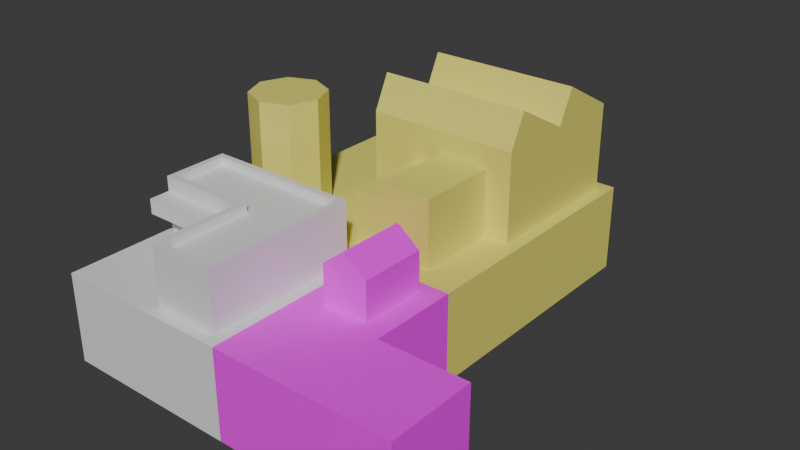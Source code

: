 # Source: assets.blend  (saved by Blender 4.0.36; exported with 4.5.12 LTS)
import bpy
from mathutils import Matrix  # noqa: F401  (used for matrix-valued properties, if any)

bpy.ops.wm.read_factory_settings(use_empty=True)
scene = bpy.context.scene
scene.name = 'Scene'

# ---- collections
col_collection = bpy.data.collections.new('Collection'); scene.collection.children.link(col_collection)

# ---- images (referenced by path relative to the original .blend; pixels are not part of the script)
import os
ASSET_DIR = os.environ.get("B2B_ASSET_DIR", "")  # directory of the original .blend (textures are referenced by path, not embedded)
HERE = os.path.dirname(os.path.abspath(__file__))  # packed textures are extracted next to this script under _unpacked/

def load_image(name, relpath, width, height, colorspace="sRGB"):
    """Load a texture the original file referenced (path relative to the .blend, or extracted next to this script)."""
    p = next((c for c in (os.path.join(HERE, relpath), os.path.join(ASSET_DIR, relpath)) if relpath and os.path.exists(c)), "")
    if p:
        img = bpy.data.images.load(p, check_existing=True)
        img.name = name
    else:  # same state as the original file: an image datablock whose file is absent (Cycles renders it pink)
        img = bpy.data.images.new(name, width, height)
        img.source = "FILE"
        img.filepath = "//" + (relpath or name)
    img.colorspace_settings.name = colorspace
    return img
img_texture_png = load_image('texture.png', 'texture.png', 1024, 1024, 'sRGB')

# ---- materials (node trees are filled in below, after node groups)
mat_material_009 = bpy.data.materials.new('Material.009')
mat_material_009.use_transparent_shadow = False
mat_w = bpy.data.materials.new('w')
mat_w.use_transparent_shadow = False
mat_material = bpy.data.materials.new('Material')
mat_material.alpha_threshold = 0.0
mat_material.use_transparent_shadow = False
mat_material.roughness = 0.5
mat_material.line_color = (0.0, 0.0, 0.0, 1.0)

# ---- material node trees
mat_material_009.use_nodes = True; mat_material_009.node_tree.nodes.clear()
_N = mat_material_009.node_tree.nodes; _L = mat_material_009.node_tree.links
n0 = _N.new('ShaderNodeBsdfPrincipled'); n0.name = 'Principled BSDF'; n0.location = (10, 300)
n0.inputs[3].default_value = 1.45
n1 = _N.new('ShaderNodeOutputMaterial'); n1.name = 'Material Output'; n1.location = (300, 300)
n2 = _N.new('ShaderNodeTexImage'); n2.name = 'Image Texture'; n2.location = (-280, 280)
n2.image = img_texture_png
_L.new(n0.outputs[0], n1.inputs[0])
_L.new(n2.outputs[0], n0.inputs[0])
n1.is_active_output = True
mat_w.use_nodes = True; mat_w.node_tree.nodes.clear()
_N = mat_w.node_tree.nodes; _L = mat_w.node_tree.links
n0 = _N.new('ShaderNodeBsdfPrincipled'); n0.name = 'Principled BSDF'; n0.location = (10, 300)
n0.inputs[3].default_value = 1.45
n1 = _N.new('ShaderNodeOutputMaterial'); n1.name = 'Material Output'; n1.location = (300, 300)
_L.new(n0.outputs[0], n1.inputs[0])
n1.is_active_output = True
mat_material.use_nodes = True; mat_material.node_tree.nodes.clear()
_N = mat_material.node_tree.nodes; _L = mat_material.node_tree.links
n0 = _N.new('ShaderNodeOutputMaterial'); n0.name = 'Material Output'; n0.location = (300, 300)
n1 = _N.new('ShaderNodeBsdfPrincipled'); n1.name = 'Principled BSDF'; n1.location = (10, 300)
n1.inputs[0].default_value = (0.8003, 0.7491, 0.161, 1.0)
n1.inputs[3].default_value = 1.45
_L.new(n1.outputs[0], n0.inputs[0])
n0.is_active_output = True

# ---- world
world_world = bpy.data.worlds.new('World'); scene.world = world_world
world_world.use_nodes = True; world_world.node_tree.nodes.clear()
_N = world_world.node_tree.nodes; _L = world_world.node_tree.links
n0 = _N.new('ShaderNodeOutputWorld'); n0.name = 'World Output'; n0.location = (300, 300)
n1 = _N.new('ShaderNodeBackground'); n1.name = 'Background'; n1.location = (10, 300)
n1.inputs[0].default_value = (0.05088, 0.05088, 0.05088, 1.0)
_L.new(n1.outputs[0], n0.inputs[0])
n0.is_active_output = True
world_world.color = (0.05088, 0.05088, 0.05088)
world_world.use_sun_shadow = False
world_world.sun_shadow_jitter_overblur = 0.0

# ---- meshes
me_cube = bpy.data.meshes.new('Cube')
me_cube.from_pydata([(1.0, 1.0, 0.0), (1.0, 1.0, -1.0), (1.0, 0.0, 0.0), (1.0, 0.0, -1.0), (0.0, 1.0, 0.0), (0.0, 1.0, -1.0), (0.0, 0.0, 0.0), (0.0, 0.0, -1.0), (0.7557, 0.8682, 0.4268), (0.7557, 0.8682, -0.08451), (0.7557, 0.1318, 0.4268), (0.7557, 0.1318, -0.08451), (0.2443, 0.8682, 0.4268), (0.2443, 0.8682, -0.08451), (0.2443, 0.1318, 0.4268), (0.2443, 0.1318, -0.08451), (0.5, 0.8682, -0.08451), (0.5, 0.1318, 0.6281), (0.5, 0.1318, -0.08451), (0.5, 0.8682, 0.6281)], [], [(0, 4, 6, 2), (3, 2, 6, 7), (7, 6, 4, 5), (5, 1, 3, 7), (1, 0, 2, 3), (5, 4, 0, 1), (19, 12, 14, 17), (18, 17, 14, 15), (15, 14, 12, 13), (16, 9, 11, 18), (9, 8, 10, 11), (16, 19, 8, 9), (13, 12, 19, 16), (13, 16, 18, 15), (11, 10, 17, 18), (8, 19, 17, 10)])
_uv = me_cube.uv_layers.new(name='UVMap')
_uv.uv.foreach_set('vector', [0.3496, 0.2891, 0.3496, 0.2891, 0.3496, 0.2891, 0.3496, 0.2891, 0.8066, 0.09375, 0.8066, 0.09375, 0.8066, 0.09375, 0.8066, 0.09375, 0.8066, 0.09375, 0.8066, 0.09375, 0.8066, 0.09375, 0.8066, 0.09375, 0.8066, 0.09375, 0.8066, 0.09375, 0.8066, 0.09375, 0.8066, 0.09375, 0.8066, 0.09375, 0.8066, 0.09375, 0.8066, 0.09375, 0.8066, 0.09375, 0.8066, 0.09375, 0.8066, 0.09375, 0.8066, 0.09375, 0.8066, 0.09375, 0.3418, 0.6094, 0.3418, 0.6094, 0.3418, 0.6094, 0.3418, 0.6094, 0.8066, 0.09375, 0.8066, 0.09375, 0.8066, 0.09375, 0.8066, 0.09375, 0.8066, 0.09375, 0.8066, 0.09375, 0.8066, 0.09375, 0.8066, 0.09375, 0.8066, 0.09375, 0.8066, 0.09375, 0.8066, 0.09375, 0.8066, 0.09375, 0.8066, 0.09375, 0.8066, 0.09375, 0.8066, 0.09375, 0.8066, 0.09375, 0.8066, 0.09375, 0.8066, 0.09375, 0.8066, 0.09375, 0.8066, 0.09375, 0.8066, 0.09375, 0.8066, 0.09375, 0.8066, 0.09375, 0.8066, 0.09375, 0.8066, 0.09375, 0.8066, 0.09375, 0.8066, 0.09375, 0.8066, 0.09375, 0.8066, 0.09375, 0.8066, 0.09375, 0.8066, 0.09375, 0.8066, 0.09375, 0.3418, 0.6094, 0.3418, 0.6094, 0.3418, 0.6094, 0.3418, 0.6094])
me_cube.materials.append(mat_material_009)
me_cube.use_mirror_vertex_groups = False
me_cube.update()
me_cube_001 = bpy.data.meshes.new('Cube.001')
me_cube_001.from_pydata([(1.0, 0.8644, 0.0), (1.0, 1.0, -1.0), (1.136, 0.1356, 0.0), (1.0, 0.0, -1.0), (0.1356, 0.8644, 0.0), (0.0, 1.0, -1.0), (0.1356, 0.1356, 0.0), (0.0, 0.0, -1.0), (0.0, -1.0, -1.0), (0.0, -1.0, 0.0), (1.136, -0.8644, 0.0), (1.0, -1.0, -1.0), (1.864, 0.8644, 0.0), (2.0, 1.0, -1.0), (1.864, 0.0, 0.0), (2.0, 0.0, -1.0), (1.864, -0.8644, 0.0), (2.0, -1.0, -1.0), (1.0, -1.0, 0.0), (2.0, -1.0, 0.0), (1.0, 0.0, 0.0), (0.0, 0.0, 0.0), (0.0, 1.0, 0.0), (1.0, 1.0, 0.0), (2.0, 1.0, 0.0), (2.0, 0.0, 0.0), (1.0, 0.8644, 0.6597), (1.205, 0.205, 0.6597), (1.864, 0.0, 0.6597), (1.205, -0.795, 0.6597), (1.795, -0.795, 0.6597), (0.205, 0.205, 0.6597), (0.205, 0.795, 0.6597), (1.795, 0.795, 0.6597), (1.136, -0.8644, 0.6597), (1.864, -0.8644, 0.6597), (1.136, 0.1356, 0.6597), (0.1356, 0.1356, 0.6597), (0.1356, 0.8644, 0.6597), (1.0, 0.795, 0.6597), (1.864, 0.8644, 0.6597), (1.795, 0.0, 0.6597), (1.0, 0.795, 0.5731), (1.205, 0.205, 0.5731), (1.795, 0.0, 0.5731), (1.205, -0.795, 0.5731), (1.795, -0.795, 0.5731), (0.205, 0.205, 0.5731), (0.205, 0.795, 0.5731), (1.795, 0.795, 0.5731), (1.136, 0.1356, 0.3298), (0.6356, 0.1356, 0.0), (0.6356, 0.1356, 0.6597), (0.1356, 0.1356, 0.3298), (0.6356, 0.1356, 0.3298), (0.1356, 0.1356, 0.4948), (1.136, 0.1356, 0.4948), (0.6356, 0.1356, 0.4948), (1.136, -0.09808, 0.4948), (1.136, -0.09808, 0.3298), (0.6356, -0.09808, 0.3298), (0.1356, -0.09808, 0.3298), (0.1356, -0.09808, 0.4948), (0.6356, -0.09808, 0.4948)], [], [(10, 16, 35, 34), (21, 7, 8, 9), (7, 21, 22, 5), (5, 1, 3, 7), (1, 23, 24, 13), (5, 22, 23, 1), (11, 18, 9, 8), (7, 3, 11, 8), (20, 21, 9, 18), (4, 6, 53, 55, 37, 38), (13, 24, 25, 15), (15, 25, 19, 17), (3, 1, 13, 15), (18, 11, 17, 19), (2, 10, 34, 36, 56, 50), (11, 3, 15, 17), (16, 10, 18, 19), (2, 51, 6, 21, 20), (6, 4, 22, 21), (4, 0, 23, 22), (10, 2, 20, 18), (12, 14, 25, 24), (14, 16, 19, 25), (0, 12, 24, 23), (31, 27, 43, 47), (39, 32, 48, 42), (41, 33, 49, 44), (12, 0, 26, 40), (14, 12, 40, 28), (0, 4, 38, 26), (57, 56, 36, 52), (16, 14, 28, 35), (30, 29, 34, 35), (27, 31, 37, 52, 36), (31, 32, 38, 37), (32, 39, 26, 38), (29, 27, 36, 34), (33, 41, 28, 40), (41, 30, 35, 28), (39, 33, 40, 26), (42, 48, 47, 43), (43, 45, 46, 44), (42, 43, 44, 49), (30, 41, 44, 46), (27, 29, 45, 43), (32, 31, 47, 48), (29, 30, 46, 45), (33, 39, 42, 49), (55, 57, 52, 37), (6, 51, 54, 53), (51, 2, 50, 54), (57, 55, 62, 63), (53, 54, 60, 61), (61, 60, 63, 62), (60, 59, 58, 63), (50, 56, 58, 59), (54, 50, 59, 60), (56, 57, 63, 58), (55, 53, 61, 62)])
_uv = me_cube_001.uv_layers.new(name='UVMap')
_uv.uv.foreach_set('vector', [0.625, 0.75, 0.625, 0.75, 0.625, 0.75, 0.625, 0.75, 0.625, 0.0, 0.375, 0.0, 0.375, 0.0, 0.625, 0.0, 0.375, 0.0, 0.625, 0.0, 0.625, 0.25, 0.375, 0.25, 0.125, 0.5, 0.375, 0.5, 0.375, 0.75, 0.125, 0.75, 0.375, 0.5, 0.625, 0.5, 0.625, 0.5, 0.375, 0.5, 0.375, 0.25, 0.625, 0.25, 0.625, 0.5, 0.375, 0.5, 0.375, 0.75, 0.625, 0.75, 0.625, 1.0, 0.375, 1.0, 0.125, 0.75, 0.375, 0.75, 0.375, 0.75, 0.125, 0.75, 0.625, 0.75, 0.875, 0.75, 0.875, 0.75, 0.625, 0.75, 0.8411, 0.5339, 0.8411, 0.7161, 0.8411, 0.7161, 0.8411, 0.7161, 0.8411, 0.7161, 0.8411, 0.5339, 0.375, 0.5, 0.625, 0.5, 0.625, 0.75, 0.375, 0.75, 0.375, 0.75, 0.625, 0.75, 0.625, 0.75, 0.375, 0.75, 0.375, 0.75, 0.375, 0.5, 0.375, 0.5, 0.375, 0.75, 0.625, 0.75, 0.375, 0.75, 0.375, 0.75, 0.625, 0.75, 0.625, 0.75, 0.625, 0.75, 0.625, 0.75, 0.625, 0.75, 0.625, 0.75, 0.625, 0.75, 0.375, 0.75, 0.375, 0.75, 0.375, 0.75, 0.375, 0.75, 0.625, 0.75, 0.625, 0.75, 0.625, 0.75, 0.625, 0.75, 0.625, 0.75, 0.733, 0.733, 0.8411, 0.7161, 0.875, 0.75, 0.625, 0.75, 0.8411, 0.7161, 0.8411, 0.5339, 0.875, 0.5, 0.875, 0.75, 0.8411, 0.5339, 0.625, 0.5339, 0.625, 0.5, 0.875, 0.5, 0.625, 0.75, 0.625, 0.75, 0.625, 0.75, 0.625, 0.75, 0.625, 0.5339, 0.625, 0.75, 0.625, 0.75, 0.625, 0.5, 0.625, 0.75, 0.625, 0.75, 0.625, 0.75, 0.625, 0.75, 0.625, 0.5339, 0.625, 0.5339, 0.625, 0.5, 0.625, 0.5, 0.8256, 0.7006, 0.625, 0.75, 0.625, 0.75, 0.8256, 0.7006, 0.625, 0.5512, 0.8243, 0.5518, 0.8243, 0.5518, 0.625, 0.5512, 0.625, 0.75, 0.625, 0.5512, 0.625, 0.5512, 0.625, 0.75, 0.625, 0.5339, 0.625, 0.5339, 0.625, 0.5339, 0.625, 0.5339, 0.625, 0.75, 0.625, 0.5339, 0.625, 0.5339, 0.625, 0.75, 0.625, 0.5339, 0.8411, 0.5339, 0.8411, 0.5339, 0.625, 0.5339, 0.733, 0.733, 0.625, 0.75, 0.625, 0.75, 0.733, 0.733, 0.625, 0.75, 0.625, 0.75, 0.625, 0.75, 0.625, 0.75, 0.625, 0.75, 0.625, 0.75, 0.625, 0.75, 0.625, 0.75, 0.625, 0.75, 0.8256, 0.7006, 0.8411, 0.7161, 0.733, 0.733, 0.625, 0.75, 0.8256, 0.7006, 0.8243, 0.5518, 0.8411, 0.5339, 0.8411, 0.7161, 0.8243, 0.5518, 0.625, 0.5512, 0.625, 0.5339, 0.8411, 0.5339, 0.625, 0.75, 0.625, 0.75, 0.625, 0.75, 0.625, 0.75, 0.625, 0.5512, 0.625, 0.75, 0.625, 0.75, 0.625, 0.5339, 0.625, 0.75, 0.625, 0.75, 0.625, 0.75, 0.625, 0.75, 0.625, 0.5512, 0.625, 0.5512, 0.625, 0.5339, 0.625, 0.5339, 0.625, 0.5512, 0.8243, 0.5518, 0.8256, 0.7006, 0.625, 0.75, 0.625, 0.75, 0.625, 0.75, 0.625, 0.75, 0.625, 0.75, 0.625, 0.5512, 0.625, 0.6988, 0.625, 0.75, 0.625, 0.5512, 0.625, 0.75, 0.625, 0.75, 0.625, 0.75, 0.625, 0.75, 0.625, 0.75, 0.625, 0.75, 0.625, 0.75, 0.625, 0.75, 0.8243, 0.5518, 0.8256, 0.7006, 0.8256, 0.7006, 0.8243, 0.5518, 0.625, 0.75, 0.625, 0.75, 0.625, 0.75, 0.625, 0.75, 0.625, 0.5512, 0.625, 0.5512, 0.625, 0.5512, 0.625, 0.5512, 0.8411, 0.7161, 0.733, 0.733, 0.733, 0.733, 0.8411, 0.7161, 0.8411, 0.7161, 0.733, 0.733, 0.733, 0.733, 0.8411, 0.7161, 0.733, 0.733, 0.625, 0.75, 0.625, 0.75, 0.733, 0.733, 0.733, 0.733, 0.8411, 0.7161, 0.8411, 0.7161, 0.733, 0.733, 0.8411, 0.7161, 0.733, 0.733, 0.733, 0.733, 0.8411, 0.7161, 0.8411, 0.7161, 0.733, 0.733, 0.733, 0.733, 0.8411, 0.7161, 0.733, 0.733, 0.625, 0.75, 0.625, 0.75, 0.733, 0.733, 0.625, 0.75, 0.625, 0.75, 0.625, 0.75, 0.625, 0.75, 0.733, 0.733, 0.625, 0.75, 0.625, 0.75, 0.733, 0.733, 0.625, 0.75, 0.733, 0.733, 0.733, 0.733, 0.625, 0.75, 0.8411, 0.7161, 0.8411, 0.7161, 0.8411, 0.7161, 0.8411, 0.7161])
me_cube_001.materials.append(mat_w)
me_cube_001.use_mirror_vertex_groups = False
me_cube_001.update()
me_cube_003 = bpy.data.meshes.new('Cube.003')
me_cube_003.from_pydata([(0.8604, 3.86, 0.0), (1.0, 4.0, -1.0), (0.8604, 3.0, 0.0), (1.0, 3.0, -1.0), (0.0, 3.86, 0.0), (0.0, 4.0, -1.0), (0.0, 3.184, 1.375), (0.0, 3.0, -1.0), (0.0, 2.0, -1.0), (0.0, 2.14, 0.0), (0.8604, 2.14, 0.0), (1.0, 2.0, -1.0), (0.0, 1.0, -1.0), (0.0, 1.0, 0.0), (1.0, 1.0, 0.0), (1.0, 1.0, -1.0), (-1.0, 4.0, -1.0), (-1.0, 3.0, -1.0), (-0.8604, 3.0, 0.0), (-0.8604, 3.86, 0.0), (-1.0, 2.0, -1.0), (-0.8604, 2.14, 0.0), (-1.0, 1.0, -1.0), (-1.204, 1.204, 0.0), (-2.0, 4.0, -1.0), (-2.0, 3.0, -1.0), (-2.0, 3.0, 0.0), (-2.0, 4.0, 0.0), (-2.0, 2.0, -1.0), (-1.796, 1.796, 0.0), (-2.0, 1.0, -1.0), (-1.796, 1.204, 0.0), (1.0, 4.0, 0.0), (1.0, 3.0, 0.0), (0.0, 4.0, 0.0), (1.0, 2.0, 0.0), (0.0, 2.0, 0.0), (-1.0, 3.0, 0.0), (-1.0, 4.0, 0.0), (-1.204, 1.796, 0.0), (0.8604, 3.0, 0.997), (0.0, 3.0, 0.997), (0.0, 3.86, 0.997), (0.0, 2.14, 0.997), (-0.8604, 3.0, 0.997), (0.8604, 3.86, 0.997), (0.8604, 2.14, 0.997), (-0.8604, 3.86, 0.997), (-0.8604, 2.14, 0.997), (0.0, 2.323, 1.375), (0.8604, 3.184, 1.375), (0.8604, 2.323, 1.375), (-0.8604, 3.184, 1.375), (-0.8604, 2.323, 1.375), (-1.0, 2.0, 0.0), (-1.0, 1.0, 0.0), (-2.0, 2.0, 0.0), (-2.0, 1.0, 0.0), (-1.081, 1.5, 0.0), (-1.919, 1.5, 0.0), (-1.5, 1.919, 0.0), (-1.5, 1.081, 0.0), (-1.081, 1.5, 1.253), (-1.204, 1.204, 1.253), (-1.919, 1.5, 1.253), (-1.796, 1.204, 1.253), (-1.5, 1.919, 1.253), (-1.796, 1.796, 1.253), (-1.5, 1.081, 1.253), (-1.204, 1.796, 1.253), (-1.5, 1.5, 1.253), (0.5806, 2.14, 0.0), (0.5806, 2.14, 0.997), (0.0, 2.14, 0.7486), (0.5806, 2.14, 0.7486), (0.5806, 1.223, 0.0), (0.0, 1.223, 0.0), (0.0, 1.223, 0.7486), (0.5806, 1.223, 0.7486), (0.0, 2.14, 0.5901), (0.0, 1.223, 0.5901), (-0.3375, 2.14, 0.5901), (-0.3375, 2.14, 0.0), (-0.3375, 1.223, 0.5901), (-0.3375, 1.223, 0.0)], [], [(71, 10, 46, 72, 74), (19, 18, 44, 52, 47), (4, 19, 47, 42), (5, 1, 3, 7), (1, 32, 33, 3), (5, 34, 32, 1), (8, 11, 15, 12), (3, 33, 35, 11), (12, 13, 55, 22), (7, 3, 11, 8), (15, 14, 13, 12), (11, 35, 14, 15), (35, 36, 13, 14), (5, 7, 17, 16), (22, 55, 57, 30), (58, 39, 69, 62), (16, 17, 25, 24), (13, 36, 54, 55), (34, 5, 16, 38), (0, 4, 42, 45), (8, 12, 22, 20), (7, 8, 20, 17), (25, 26, 27, 24), (26, 25, 28, 56), (56, 28, 30, 57), (54, 37, 26, 56), (37, 38, 27, 26), (20, 22, 30, 28), (17, 20, 28, 25), (38, 16, 24, 27), (0, 2, 33, 32), (4, 0, 32, 34), (10, 71, 9, 36, 35), (2, 10, 35, 33), (18, 19, 38, 37), (21, 18, 37, 54), (19, 4, 34, 38), (9, 21, 54, 36), (50, 6, 41, 40), (51, 49, 43, 72, 46), (6, 42, 47, 52), (49, 41, 44, 53), (2, 0, 45, 50, 40), (21, 9, 79, 73, 43, 48), (18, 21, 48, 53, 44), (10, 2, 40, 51, 46), (43, 49, 53, 48), (41, 6, 52, 44), (40, 41, 49, 51), (45, 42, 6, 50), (39, 58, 23, 55, 54), (31, 59, 29, 56, 57), (29, 60, 39, 54, 56), (23, 61, 31, 57, 55), (39, 60, 66, 69), (59, 31, 65, 64), (61, 23, 63, 68), (70, 66, 67, 64), (68, 70, 64, 65), (63, 62, 70, 68), (62, 69, 66, 70), (60, 29, 67, 66), (31, 61, 68, 65), (23, 58, 62, 63), (29, 59, 64, 67), (73, 74, 72, 43), (71, 74, 78, 75), (76, 75, 78, 77, 80), (9, 71, 75, 76), (74, 73, 77, 78), (76, 80, 83, 84), (73, 79, 80, 77), (81, 82, 84, 83), (80, 79, 81, 83), (9, 76, 84, 82), (79, 9, 82, 81)])
_uv = me_cube_003.uv_layers.new(name='UVMap')
_uv.uv.foreach_set('vector', [0.7674, 0.75, 0.6599, 0.75, 0.6599, 0.75, 0.7674, 0.75, 0.7674, 0.75, 0.875, 0.5349, 0.875, 0.75, 0.875, 0.75, 0.875, 0.6424, 0.875, 0.5349, 0.875, 0.5349, 0.875, 0.5349, 0.875, 0.5349, 0.875, 0.5349, 0.125, 0.5, 0.375, 0.5, 0.375, 0.75, 0.125, 0.75, 0.375, 0.5, 0.625, 0.5, 0.625, 0.75, 0.375, 0.75, 0.375, 0.25, 0.625, 0.25, 0.625, 0.5, 0.375, 0.5, 0.125, 0.75, 0.375, 0.75, 0.375, 0.75, 0.125, 0.75, 0.375, 0.75, 0.625, 0.75, 0.625, 0.75, 0.375, 0.75, 0.375, 1.0, 0.625, 1.0, 0.625, 1.0, 0.375, 1.0, 0.125, 0.75, 0.375, 0.75, 0.375, 0.75, 0.125, 0.75, 0.375, 0.75, 0.625, 0.75, 0.625, 1.0, 0.375, 1.0, 0.375, 0.75, 0.625, 0.75, 0.625, 0.75, 0.375, 0.75, 0.625, 0.75, 0.875, 0.75, 0.875, 0.75, 0.625, 0.75, 0.125, 0.5, 0.125, 0.75, 0.125, 0.75, 0.125, 0.5, 0.375, 1.0, 0.625, 1.0, 0.625, 1.0, 0.375, 1.0, 0.875, 0.75, 0.875, 0.75, 0.875, 0.75, 0.875, 0.75, 0.125, 0.5, 0.125, 0.75, 0.125, 0.75, 0.125, 0.5, 0.875, 0.75, 0.875, 0.75, 0.875, 0.75, 0.875, 0.75, 0.625, 0.25, 0.375, 0.25, 0.375, 0.25, 0.625, 0.25, 0.6599, 0.5349, 0.875, 0.5349, 0.875, 0.5349, 0.6599, 0.5349, 0.125, 0.75, 0.125, 0.75, 0.125, 0.75, 0.125, 0.75, 0.125, 0.75, 0.125, 0.75, 0.125, 0.75, 0.125, 0.75, 0.375, 0.0, 0.625, 0.0, 0.625, 0.25, 0.375, 0.25, 0.625, 0.0, 0.375, 0.0, 0.375, 0.0, 0.625, 0.0, 0.625, 0.0, 0.375, 0.0, 0.375, 0.0, 0.625, 0.0, 0.875, 0.75, 0.875, 0.75, 0.875, 0.75, 0.875, 0.75, 0.875, 0.75, 0.875, 0.5, 0.875, 0.5, 0.875, 0.75, 0.125, 0.75, 0.125, 0.75, 0.125, 0.75, 0.125, 0.75, 0.125, 0.75, 0.125, 0.75, 0.125, 0.75, 0.125, 0.75, 0.625, 0.25, 0.375, 0.25, 0.375, 0.25, 0.625, 0.25, 0.6599, 0.5349, 0.6599, 0.75, 0.625, 0.75, 0.625, 0.5, 0.875, 0.5349, 0.6599, 0.5349, 0.625, 0.5, 0.875, 0.5, 0.6599, 0.75, 0.7674, 0.75, 0.875, 0.75, 0.875, 0.75, 0.625, 0.75, 0.6599, 0.75, 0.6599, 0.75, 0.625, 0.75, 0.625, 0.75, 0.875, 0.75, 0.875, 0.5349, 0.875, 0.5, 0.875, 0.75, 0.875, 0.75, 0.875, 0.75, 0.875, 0.75, 0.875, 0.75, 0.875, 0.5349, 0.875, 0.5349, 0.875, 0.5, 0.875, 0.5, 0.875, 0.75, 0.875, 0.75, 0.875, 0.75, 0.875, 0.75, 0.6599, 0.6424, 0.875, 0.6424, 0.875, 0.75, 0.6599, 0.75, 0.6599, 0.75, 0.875, 0.75, 0.875, 0.75, 0.7674, 0.75, 0.6599, 0.75, 0.875, 0.6424, 0.875, 0.5349, 0.875, 0.5349, 0.875, 0.6424, 0.875, 0.75, 0.875, 0.75, 0.875, 0.75, 0.875, 0.75, 0.6599, 0.75, 0.6599, 0.5349, 0.6599, 0.5349, 0.6599, 0.6424, 0.6599, 0.75, 0.875, 0.75, 0.875, 0.75, 0.875, 0.75, 0.875, 0.75, 0.875, 0.75, 0.875, 0.75, 0.875, 0.75, 0.875, 0.75, 0.875, 0.75, 0.875, 0.75, 0.875, 0.75, 0.6599, 0.75, 0.6599, 0.75, 0.6599, 0.75, 0.6599, 0.75, 0.6599, 0.75, 0.875, 0.75, 0.875, 0.75, 0.875, 0.75, 0.875, 0.75, 0.875, 0.75, 0.875, 0.6424, 0.875, 0.6424, 0.875, 0.75, 0.6599, 0.75, 0.875, 0.75, 0.875, 0.75, 0.6599, 0.75, 0.6599, 0.5349, 0.875, 0.5349, 0.875, 0.6424, 0.6599, 0.6424, 0.875, 0.75, 0.875, 0.75, 0.875, 0.75, 0.875, 0.75, 0.875, 0.75, 0.875, 0.75, 0.875, 0.75, 0.875, 0.75, 0.875, 0.75, 0.875, 0.75, 0.875, 0.75, 0.875, 0.75, 0.875, 0.75, 0.875, 0.75, 0.875, 0.75, 0.875, 0.75, 0.875, 0.75, 0.875, 0.75, 0.875, 0.75, 0.875, 0.75, 0.875, 0.75, 0.875, 0.75, 0.875, 0.75, 0.875, 0.75, 0.875, 0.75, 0.875, 0.75, 0.875, 0.75, 0.875, 0.75, 0.875, 0.75, 0.875, 0.75, 0.875, 0.75, 0.875, 0.75, 0.875, 0.75, 0.875, 0.75, 0.875, 0.75, 0.875, 0.75, 0.875, 0.75, 0.875, 0.75, 0.875, 0.75, 0.875, 0.75, 0.875, 0.75, 0.875, 0.75, 0.875, 0.75, 0.875, 0.75, 0.875, 0.75, 0.875, 0.75, 0.875, 0.75, 0.875, 0.75, 0.875, 0.75, 0.875, 0.75, 0.875, 0.75, 0.875, 0.75, 0.875, 0.75, 0.875, 0.75, 0.875, 0.75, 0.875, 0.75, 0.875, 0.75, 0.875, 0.75, 0.875, 0.75, 0.875, 0.75, 0.875, 0.75, 0.875, 0.75, 0.875, 0.75, 0.875, 0.75, 0.875, 0.75, 0.7674, 0.75, 0.7674, 0.75, 0.875, 0.75, 0.7674, 0.75, 0.7674, 0.75, 0.7674, 0.75, 0.7674, 0.75, 0.875, 0.75, 0.7674, 0.75, 0.7674, 0.75, 0.875, 0.75, 0.875, 0.75, 0.875, 0.75, 0.7674, 0.75, 0.7674, 0.75, 0.875, 0.75, 0.7674, 0.75, 0.875, 0.75, 0.875, 0.75, 0.7674, 0.75, 0.875, 0.75, 0.875, 0.75, 0.875, 0.75, 0.875, 0.75, 0.875, 0.75, 0.875, 0.75, 0.875, 0.75, 0.875, 0.75, 0.875, 0.75, 0.875, 0.75, 0.875, 0.75, 0.875, 0.75, 0.875, 0.75, 0.875, 0.75, 0.875, 0.75, 0.875, 0.75, 0.875, 0.75, 0.875, 0.75, 0.875, 0.75, 0.875, 0.75, 0.875, 0.75, 0.875, 0.75, 0.875, 0.75, 0.875, 0.75])
me_cube_003.materials.append(mat_material)
me_cube_003.use_mirror_vertex_groups = False
me_cube_003.update()
me_cube_004 = bpy.data.meshes.new('Cube.004')
me_cube_004.from_pydata([(1.0, 1.0, 0.0), (1.0, 1.0, -1.0), (1.0, 0.0, 0.0), (1.0, 0.0, -1.0), (0.0, 1.0, 0.0), (0.0, 1.0, -1.0), (0.0, 0.0, 0.0), (0.0, 0.0, -1.0)], [], [(0, 4, 6, 2), (3, 2, 6, 7), (7, 6, 4, 5), (5, 1, 3, 7), (1, 0, 2, 3), (5, 4, 0, 1)])
_uv = me_cube_004.uv_layers.new(name='UVMap')
_uv.uv.foreach_set('vector', [0.8477, 0.05469, 0.8477, 0.05469, 0.8477, 0.05469, 0.8477, 0.05469, 0.8477, 0.05469, 0.8477, 0.05469, 0.8477, 0.05469, 0.8477, 0.05469, 0.8477, 0.05469, 0.8477, 0.05469, 0.8477, 0.05469, 0.8477, 0.05469, 0.8477, 0.05469, 0.8477, 0.05469, 0.8477, 0.05469, 0.8477, 0.05469, 0.8477, 0.05469, 0.8477, 0.05469, 0.8477, 0.05469, 0.8477, 0.05469, 0.8477, 0.05469, 0.8477, 0.05469, 0.8477, 0.05469, 0.8477, 0.05469])
me_cube_004.materials.append(mat_material_009)
me_cube_004.use_mirror_vertex_groups = False
me_cube_004.update()
me_cube_005 = bpy.data.meshes.new('Cube.005')
me_cube_005.from_pydata([(1.0, 1.0, 0.0), (1.0, 1.0, -1.0), (1.0, 0.0, 0.0), (1.0, 0.0, -1.0), (0.0, 1.0, 0.0), (0.0, 1.0, -1.0), (0.0, 0.0, 0.0), (0.0, 0.0, -1.0)], [], [(3, 2, 6, 7), (7, 6, 4, 5), (5, 1, 3, 7), (1, 0, 2, 3), (5, 4, 0, 1), (2, 0, 4, 6)])
_uv = me_cube_005.uv_layers.new(name='UVMap')
_uv.uv.foreach_set('vector', [0.8359, 0.1172, 0.8359, 0.1172, 0.8359, 0.1172, 0.8359, 0.1172, 0.8359, 0.1172, 0.8359, 0.1172, 0.8359, 0.1172, 0.8359, 0.1172, 0.8359, 0.1172, 0.8359, 0.1172, 0.8359, 0.1172, 0.8359, 0.1172, 0.8359, 0.1172, 0.8359, 0.1172, 0.8359, 0.1172, 0.8359, 0.1172, 0.8359, 0.1172, 0.8359, 0.1172, 0.8359, 0.1172, 0.8359, 0.1172, 0.8516, 0.3828, 0.8516, 0.3828, 0.8516, 0.3828, 0.8516, 0.3828])
me_cube_005.materials.append(mat_material_009)
me_cube_005.use_mirror_vertex_groups = False
me_cube_005.update()

# ---- objects
ob_house = bpy.data.objects.new('house', me_cube)
ob_ship = bpy.data.objects.new('ship', me_cube_001)
ob_factory = bpy.data.objects.new('factory', me_cube_003)
ob_blank = bpy.data.objects.new('blank', me_cube_004)
ob_road = bpy.data.objects.new('road', me_cube_005)

# ---- transforms, parenting, visibility, modifiers, constraints
ob_house.location = (0.0, 0.0, 0.0)
ob_house.lock_rotations_4d = False
ob_house.empty_display_type = 'ARROWS'
ob_house.lineart.crease_threshold = 0.0
ob_ship.location = (-2.0, 0.0, 0.0)
ob_ship.lock_rotations_4d = False
ob_ship.empty_display_type = 'ARROWS'
ob_ship.lineart.crease_threshold = 0.0
ob_factory.location = (0.0, 0.0, 0.0)
ob_factory.lock_rotations_4d = False
ob_factory.empty_display_type = 'ARROWS'
ob_factory.lineart.crease_threshold = 0.0
ob_blank.location = (0.0, -1.0, 0.0)
ob_blank.lock_rotations_4d = False
ob_blank.empty_display_type = 'ARROWS'
ob_blank.lineart.crease_threshold = 0.0
ob_road.location = (1.0, -1.0, 0.0)
ob_road.lock_rotations_4d = False
ob_road.empty_display_type = 'ARROWS'
ob_road.lineart.crease_threshold = 0.0

# ---- collection membership
col_collection.objects.link(ob_house)
col_collection.objects.link(ob_ship)
col_collection.objects.link(ob_factory)
col_collection.objects.link(ob_blank)
col_collection.objects.link(ob_road)

# ---- scene / render settings (as saved in the file)
scene.frame_start = 1; scene.frame_end = 250; scene.frame_set(1)
scene.render.engine = 'BLENDER_EEVEE_NEXT'
scene.cycles.sampling_pattern = 'TABULATED_SOBOL'
scene.eevee.gtao_distance = 0.95
bpy.context.view_layer.update()

# ---- added for rendering (the .blend has no active camera and no usable light): camera, sun
cam_auto = bpy.data.cameras.new('AutoCamera')
cam_auto.lens = 50.0
cam_auto.sensor_width = 36.0
cam_auto.clip_end = 1000.0
ob_auto_camera = bpy.data.objects.new('AutoCamera', cam_auto)
scene.collection.objects.link(ob_auto_camera)
ob_auto_camera.location = (6.31873, -6.08248, 5.2425)
ob_auto_camera.rotation_euler = (1.09748, -7.21219e-08, 0.694738)
scene.camera = ob_auto_camera
light_auto_sun = bpy.data.lights.new('AutoSun', 'SUN')
light_auto_sun.energy = 3.0
light_auto_sun.angle = 0.0523599
ob_auto_sun = bpy.data.objects.new('AutoSun', light_auto_sun)
scene.collection.objects.link(ob_auto_sun)
ob_auto_sun.rotation_euler = (0.872665, 0.174533, 0.523599)
bpy.context.view_layer.update()
